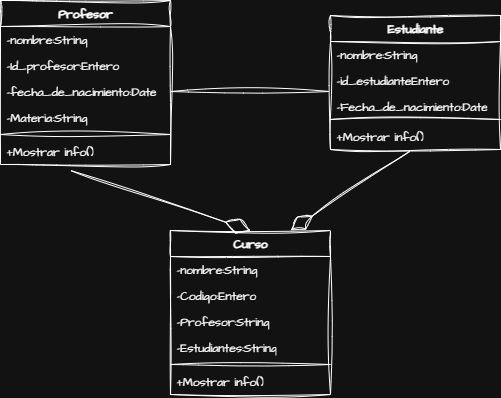

The diagram above was exported from draw.io. Its source (the exported page's mxGraphModel, read from the mxfile embedded in the PNG):
<mxGraphModel dx="1111" dy="526" grid="1" gridSize="10" guides="1" tooltips="1" connect="1" arrows="1" fold="1" page="1" pageScale="1" pageWidth="827" pageHeight="1169" math="0" shadow="0">
  <root>
    <mxCell id="0" />
    <mxCell id="1" parent="0" />
    <mxCell id="HA_6ITMeC0omkvkkj2lY-1" value="Estudiante" style="swimlane;fontStyle=1;align=center;verticalAlign=top;childLayout=stackLayout;horizontal=1;startSize=26;horizontalStack=0;resizeParent=1;resizeParentMax=0;resizeLast=0;collapsible=1;marginBottom=0;whiteSpace=wrap;html=1;sketch=1;hachureGap=4;jiggle=2;curveFitting=1;fontFamily=Architects Daughter;fontSource=https%3A%2F%2Ffonts.googleapis.com%2Fcss%3Ffamily%3DArchitects%2BDaughter;" vertex="1" parent="1">
      <mxGeometry x="480" y="75" width="170" height="134" as="geometry" />
    </mxCell>
    <mxCell id="HA_6ITMeC0omkvkkj2lY-2" value="-nombre:String" style="text;strokeColor=none;fillColor=none;align=left;verticalAlign=top;spacingLeft=4;spacingRight=4;overflow=hidden;rotatable=0;points=[[0,0.5],[1,0.5]];portConstraint=eastwest;whiteSpace=wrap;html=1;fontFamily=Architects Daughter;fontSource=https%3A%2F%2Ffonts.googleapis.com%2Fcss%3Ffamily%3DArchitects%2BDaughter;" vertex="1" parent="HA_6ITMeC0omkvkkj2lY-1">
      <mxGeometry y="26" width="170" height="26" as="geometry" />
    </mxCell>
    <mxCell id="HA_6ITMeC0omkvkkj2lY-19" value="-id_estudianteEntero" style="text;strokeColor=none;fillColor=none;align=left;verticalAlign=top;spacingLeft=4;spacingRight=4;overflow=hidden;rotatable=0;points=[[0,0.5],[1,0.5]];portConstraint=eastwest;whiteSpace=wrap;html=1;fontFamily=Architects Daughter;fontSource=https%3A%2F%2Ffonts.googleapis.com%2Fcss%3Ffamily%3DArchitects%2BDaughter;" vertex="1" parent="HA_6ITMeC0omkvkkj2lY-1">
      <mxGeometry y="52" width="170" height="26" as="geometry" />
    </mxCell>
    <mxCell id="HA_6ITMeC0omkvkkj2lY-20" value="-Fecha_de_nacimiento:Date" style="text;strokeColor=none;fillColor=none;align=left;verticalAlign=top;spacingLeft=4;spacingRight=4;overflow=hidden;rotatable=0;points=[[0,0.5],[1,0.5]];portConstraint=eastwest;whiteSpace=wrap;html=1;fontFamily=Architects Daughter;fontSource=https%3A%2F%2Ffonts.googleapis.com%2Fcss%3Ffamily%3DArchitects%2BDaughter;" vertex="1" parent="HA_6ITMeC0omkvkkj2lY-1">
      <mxGeometry y="78" width="170" height="22" as="geometry" />
    </mxCell>
    <mxCell id="HA_6ITMeC0omkvkkj2lY-3" value="" style="line;strokeWidth=1;fillColor=none;align=left;verticalAlign=middle;spacingTop=-1;spacingLeft=3;spacingRight=3;rotatable=0;labelPosition=right;points=[];portConstraint=eastwest;strokeColor=inherit;sketch=1;hachureGap=4;jiggle=2;curveFitting=1;fontFamily=Architects Daughter;fontSource=https%3A%2F%2Ffonts.googleapis.com%2Fcss%3Ffamily%3DArchitects%2BDaughter;" vertex="1" parent="HA_6ITMeC0omkvkkj2lY-1">
      <mxGeometry y="100" width="170" height="8" as="geometry" />
    </mxCell>
    <mxCell id="HA_6ITMeC0omkvkkj2lY-4" value="+Mostrar info()" style="text;strokeColor=none;fillColor=none;align=left;verticalAlign=top;spacingLeft=4;spacingRight=4;overflow=hidden;rotatable=0;points=[[0,0.5],[1,0.5]];portConstraint=eastwest;whiteSpace=wrap;html=1;fontFamily=Architects Daughter;fontSource=https%3A%2F%2Ffonts.googleapis.com%2Fcss%3Ffamily%3DArchitects%2BDaughter;" vertex="1" parent="HA_6ITMeC0omkvkkj2lY-1">
      <mxGeometry y="108" width="170" height="26" as="geometry" />
    </mxCell>
    <mxCell id="HA_6ITMeC0omkvkkj2lY-5" value="Profesor" style="swimlane;fontStyle=1;align=center;verticalAlign=top;childLayout=stackLayout;horizontal=1;startSize=26;horizontalStack=0;resizeParent=1;resizeParentMax=0;resizeLast=0;collapsible=1;marginBottom=0;whiteSpace=wrap;html=1;sketch=1;hachureGap=4;jiggle=2;curveFitting=1;fontFamily=Architects Daughter;fontSource=https%3A%2F%2Ffonts.googleapis.com%2Fcss%3Ffamily%3DArchitects%2BDaughter;" vertex="1" parent="1">
      <mxGeometry x="150" y="60" width="170" height="164" as="geometry" />
    </mxCell>
    <mxCell id="HA_6ITMeC0omkvkkj2lY-6" value="-nombre:String" style="text;strokeColor=none;fillColor=none;align=left;verticalAlign=top;spacingLeft=4;spacingRight=4;overflow=hidden;rotatable=0;points=[[0,0.5],[1,0.5]];portConstraint=eastwest;whiteSpace=wrap;html=1;fontFamily=Architects Daughter;fontSource=https%3A%2F%2Ffonts.googleapis.com%2Fcss%3Ffamily%3DArchitects%2BDaughter;" vertex="1" parent="HA_6ITMeC0omkvkkj2lY-5">
      <mxGeometry y="26" width="170" height="26" as="geometry" />
    </mxCell>
    <mxCell id="HA_6ITMeC0omkvkkj2lY-14" value="-Id_profesor:Entero" style="text;strokeColor=none;fillColor=none;align=left;verticalAlign=top;spacingLeft=4;spacingRight=4;overflow=hidden;rotatable=0;points=[[0,0.5],[1,0.5]];portConstraint=eastwest;whiteSpace=wrap;html=1;fontFamily=Architects Daughter;fontSource=https%3A%2F%2Ffonts.googleapis.com%2Fcss%3Ffamily%3DArchitects%2BDaughter;" vertex="1" parent="HA_6ITMeC0omkvkkj2lY-5">
      <mxGeometry y="52" width="170" height="26" as="geometry" />
    </mxCell>
    <mxCell id="HA_6ITMeC0omkvkkj2lY-13" value="-fecha_de_nacimiento:Date" style="text;strokeColor=none;fillColor=none;align=left;verticalAlign=top;spacingLeft=4;spacingRight=4;overflow=hidden;rotatable=0;points=[[0,0.5],[1,0.5]];portConstraint=eastwest;whiteSpace=wrap;html=1;fontFamily=Architects Daughter;fontSource=https%3A%2F%2Ffonts.googleapis.com%2Fcss%3Ffamily%3DArchitects%2BDaughter;" vertex="1" parent="HA_6ITMeC0omkvkkj2lY-5">
      <mxGeometry y="78" width="170" height="26" as="geometry" />
    </mxCell>
    <mxCell id="HA_6ITMeC0omkvkkj2lY-15" value="-Materia:String" style="text;strokeColor=none;fillColor=none;align=left;verticalAlign=top;spacingLeft=4;spacingRight=4;overflow=hidden;rotatable=0;points=[[0,0.5],[1,0.5]];portConstraint=eastwest;whiteSpace=wrap;html=1;fontFamily=Architects Daughter;fontSource=https%3A%2F%2Ffonts.googleapis.com%2Fcss%3Ffamily%3DArchitects%2BDaughter;" vertex="1" parent="HA_6ITMeC0omkvkkj2lY-5">
      <mxGeometry y="104" width="170" height="26" as="geometry" />
    </mxCell>
    <mxCell id="HA_6ITMeC0omkvkkj2lY-7" value="" style="line;strokeWidth=1;fillColor=none;align=left;verticalAlign=middle;spacingTop=-1;spacingLeft=3;spacingRight=3;rotatable=0;labelPosition=right;points=[];portConstraint=eastwest;strokeColor=inherit;sketch=1;hachureGap=4;jiggle=2;curveFitting=1;fontFamily=Architects Daughter;fontSource=https%3A%2F%2Ffonts.googleapis.com%2Fcss%3Ffamily%3DArchitects%2BDaughter;" vertex="1" parent="HA_6ITMeC0omkvkkj2lY-5">
      <mxGeometry y="130" width="170" height="8" as="geometry" />
    </mxCell>
    <mxCell id="HA_6ITMeC0omkvkkj2lY-8" value="+Mostrar info()" style="text;strokeColor=none;fillColor=none;align=left;verticalAlign=top;spacingLeft=4;spacingRight=4;overflow=hidden;rotatable=0;points=[[0,0.5],[1,0.5]];portConstraint=eastwest;whiteSpace=wrap;html=1;fontFamily=Architects Daughter;fontSource=https%3A%2F%2Ffonts.googleapis.com%2Fcss%3Ffamily%3DArchitects%2BDaughter;" vertex="1" parent="HA_6ITMeC0omkvkkj2lY-5">
      <mxGeometry y="138" width="170" height="26" as="geometry" />
    </mxCell>
    <mxCell id="HA_6ITMeC0omkvkkj2lY-9" value="Curso" style="swimlane;fontStyle=1;align=center;verticalAlign=top;childLayout=stackLayout;horizontal=1;startSize=26;horizontalStack=0;resizeParent=1;resizeParentMax=0;resizeLast=0;collapsible=1;marginBottom=0;whiteSpace=wrap;html=1;sketch=1;hachureGap=4;jiggle=2;curveFitting=1;fontFamily=Architects Daughter;fontSource=https%3A%2F%2Ffonts.googleapis.com%2Fcss%3Ffamily%3DArchitects%2BDaughter;" vertex="1" parent="1">
      <mxGeometry x="320" y="290" width="160" height="164" as="geometry" />
    </mxCell>
    <mxCell id="HA_6ITMeC0omkvkkj2lY-18" value="-nombre:String" style="text;strokeColor=none;fillColor=none;align=left;verticalAlign=top;spacingLeft=4;spacingRight=4;overflow=hidden;rotatable=0;points=[[0,0.5],[1,0.5]];portConstraint=eastwest;whiteSpace=wrap;html=1;fontFamily=Architects Daughter;fontSource=https%3A%2F%2Ffonts.googleapis.com%2Fcss%3Ffamily%3DArchitects%2BDaughter;" vertex="1" parent="HA_6ITMeC0omkvkkj2lY-9">
      <mxGeometry y="26" width="160" height="26" as="geometry" />
    </mxCell>
    <mxCell id="HA_6ITMeC0omkvkkj2lY-17" value="-Codigo:Entero" style="text;strokeColor=none;fillColor=none;align=left;verticalAlign=top;spacingLeft=4;spacingRight=4;overflow=hidden;rotatable=0;points=[[0,0.5],[1,0.5]];portConstraint=eastwest;whiteSpace=wrap;html=1;fontFamily=Architects Daughter;fontSource=https%3A%2F%2Ffonts.googleapis.com%2Fcss%3Ffamily%3DArchitects%2BDaughter;" vertex="1" parent="HA_6ITMeC0omkvkkj2lY-9">
      <mxGeometry y="52" width="160" height="26" as="geometry" />
    </mxCell>
    <mxCell id="HA_6ITMeC0omkvkkj2lY-10" value="-Profesor:String" style="text;strokeColor=none;fillColor=none;align=left;verticalAlign=top;spacingLeft=4;spacingRight=4;overflow=hidden;rotatable=0;points=[[0,0.5],[1,0.5]];portConstraint=eastwest;whiteSpace=wrap;html=1;fontFamily=Architects Daughter;fontSource=https%3A%2F%2Ffonts.googleapis.com%2Fcss%3Ffamily%3DArchitects%2BDaughter;" vertex="1" parent="HA_6ITMeC0omkvkkj2lY-9">
      <mxGeometry y="78" width="160" height="26" as="geometry" />
    </mxCell>
    <mxCell id="HA_6ITMeC0omkvkkj2lY-16" value="-Estudiantes:String" style="text;strokeColor=none;fillColor=none;align=left;verticalAlign=top;spacingLeft=4;spacingRight=4;overflow=hidden;rotatable=0;points=[[0,0.5],[1,0.5]];portConstraint=eastwest;whiteSpace=wrap;html=1;fontFamily=Architects Daughter;fontSource=https%3A%2F%2Ffonts.googleapis.com%2Fcss%3Ffamily%3DArchitects%2BDaughter;" vertex="1" parent="HA_6ITMeC0omkvkkj2lY-9">
      <mxGeometry y="104" width="160" height="26" as="geometry" />
    </mxCell>
    <mxCell id="HA_6ITMeC0omkvkkj2lY-11" value="" style="line;strokeWidth=1;fillColor=none;align=left;verticalAlign=middle;spacingTop=-1;spacingLeft=3;spacingRight=3;rotatable=0;labelPosition=right;points=[];portConstraint=eastwest;strokeColor=inherit;sketch=1;hachureGap=4;jiggle=2;curveFitting=1;fontFamily=Architects Daughter;fontSource=https%3A%2F%2Ffonts.googleapis.com%2Fcss%3Ffamily%3DArchitects%2BDaughter;" vertex="1" parent="HA_6ITMeC0omkvkkj2lY-9">
      <mxGeometry y="130" width="160" height="8" as="geometry" />
    </mxCell>
    <mxCell id="HA_6ITMeC0omkvkkj2lY-12" value="+Mostrar info()" style="text;strokeColor=none;fillColor=none;align=left;verticalAlign=top;spacingLeft=4;spacingRight=4;overflow=hidden;rotatable=0;points=[[0,0.5],[1,0.5]];portConstraint=eastwest;whiteSpace=wrap;html=1;fontFamily=Architects Daughter;fontSource=https%3A%2F%2Ffonts.googleapis.com%2Fcss%3Ffamily%3DArchitects%2BDaughter;" vertex="1" parent="HA_6ITMeC0omkvkkj2lY-9">
      <mxGeometry y="138" width="160" height="26" as="geometry" />
    </mxCell>
    <mxCell id="HA_6ITMeC0omkvkkj2lY-22" value="" style="endArrow=diamondThin;endFill=0;endSize=24;html=1;rounded=0;sketch=1;hachureGap=4;jiggle=2;curveFitting=1;fontFamily=Architects Daughter;fontSource=https%3A%2F%2Ffonts.googleapis.com%2Fcss%3Ffamily%3DArchitects%2BDaughter;exitX=0.412;exitY=1.231;exitDx=0;exitDy=0;exitPerimeter=0;entryX=0.5;entryY=0;entryDx=0;entryDy=0;" edge="1" parent="1" source="HA_6ITMeC0omkvkkj2lY-8" target="HA_6ITMeC0omkvkkj2lY-9">
      <mxGeometry width="160" relative="1" as="geometry">
        <mxPoint x="210" y="280" as="sourcePoint" />
        <mxPoint x="370" y="280" as="targetPoint" />
      </mxGeometry>
    </mxCell>
    <mxCell id="HA_6ITMeC0omkvkkj2lY-23" value="" style="endArrow=diamondThin;endFill=0;endSize=24;html=1;rounded=0;sketch=1;hachureGap=4;jiggle=2;curveFitting=1;fontFamily=Architects Daughter;fontSource=https%3A%2F%2Ffonts.googleapis.com%2Fcss%3Ffamily%3DArchitects%2BDaughter;exitX=0.465;exitY=1.077;exitDx=0;exitDy=0;entryX=0.75;entryY=0;entryDx=0;entryDy=0;exitPerimeter=0;" edge="1" parent="1" source="HA_6ITMeC0omkvkkj2lY-4" target="HA_6ITMeC0omkvkkj2lY-9">
      <mxGeometry width="160" relative="1" as="geometry">
        <mxPoint x="300" y="310" as="sourcePoint" />
        <mxPoint x="230" y="340" as="targetPoint" />
      </mxGeometry>
    </mxCell>
    <mxCell id="HA_6ITMeC0omkvkkj2lY-24" value="" style="endArrow=none;html=1;rounded=0;sketch=1;hachureGap=4;jiggle=2;curveFitting=1;fontFamily=Architects Daughter;fontSource=https%3A%2F%2Ffonts.googleapis.com%2Fcss%3Ffamily%3DArchitects%2BDaughter;exitX=1;exitY=0.5;exitDx=0;exitDy=0;entryX=-0.006;entryY=0.923;entryDx=0;entryDy=0;entryPerimeter=0;" edge="1" parent="1" source="HA_6ITMeC0omkvkkj2lY-13" target="HA_6ITMeC0omkvkkj2lY-19">
      <mxGeometry width="50" height="50" relative="1" as="geometry">
        <mxPoint x="270" y="300" as="sourcePoint" />
        <mxPoint x="320" y="250" as="targetPoint" />
      </mxGeometry>
    </mxCell>
  </root>
</mxGraphModel>